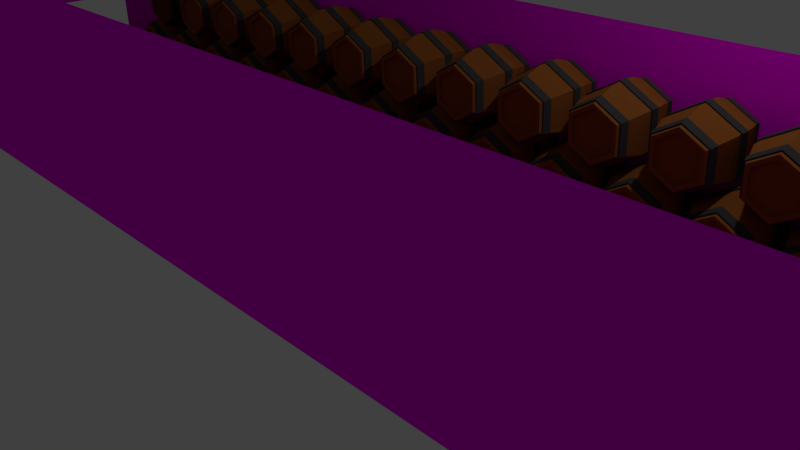 # Source: room5.blend  (saved by Blender 2.76.0; exported with 4.5.12 LTS)
import bpy
from mathutils import Matrix  # noqa: F401  (used for matrix-valued properties, if any)

bpy.ops.wm.read_factory_settings(use_empty=True)
scene = bpy.context.scene
scene.name = 'Scene'

# ---- collections
col_collection_1 = bpy.data.collections.new('Collection 1'); scene.collection.children.link(col_collection_1)

# ---- images (referenced by path relative to the original .blend; pixels are not part of the script)
import os
ASSET_DIR = os.environ.get("B2B_ASSET_DIR", "")  # directory of the original .blend (textures are referenced by path, not embedded)
HERE = os.path.dirname(os.path.abspath(__file__))  # packed textures are extracted next to this script under _unpacked/

def load_image(name, relpath, width, height, colorspace="sRGB"):
    """Load a texture the original file referenced (path relative to the .blend, or extracted next to this script)."""
    p = next((c for c in (os.path.join(HERE, relpath), os.path.join(ASSET_DIR, relpath)) if relpath and os.path.exists(c)), "")
    if p:
        img = bpy.data.images.load(p, check_existing=True)
        img.name = name
    else:  # same state as the original file: an image datablock whose file is absent (Cycles renders it pink)
        img = bpy.data.images.new(name, width, height)
        img.source = "FILE"
        img.filepath = "//" + (relpath or name)
    img.colorspace_settings.name = colorspace
    return img
img_maxresdefault_jpg = load_image('maxresdefault.jpg', 'maxresdefault.jpg', 1024, 1024, 'sRGB')
img_afa018392d51c4d58c7cb9937057105c_jpg = load_image('afa018392d51c4d58c7cb9937057105c.jpg', 'afa018392d51c4d58c7cb9937057105c.jpg', 1024, 1024, 'sRGB')

# ---- materials (node trees are filled in below, after node groups)
mat_barrel = bpy.data.materials.new('barrel')
mat_barrel.alpha_threshold = 0.0
mat_barrel.roughness = 0.5
mat_metal = bpy.data.materials.new('metal')
mat_metal.alpha_threshold = 0.0
mat_metal.roughness = 0.5
mat_material = bpy.data.materials.new('Material')
mat_material.alpha_threshold = 0.0
mat_material.roughness = 0.5
mat_material_001 = bpy.data.materials.new('Material.001')
mat_material_001.alpha_threshold = 0.0
mat_material_001.roughness = 0.5

# ---- material node trees
mat_barrel.use_nodes = True; mat_barrel.node_tree.nodes.clear()
_N = mat_barrel.node_tree.nodes; _L = mat_barrel.node_tree.links
n0 = _N.new('ShaderNodeOutputMaterial'); n0.name = 'Material Output'; n0.location = (300, 300)
n1 = _N.new('ShaderNodeBsdfDiffuse'); n1.name = 'Diffuse BSDF'; n1.location = (10, 300)
n1.inputs[0].default_value = (0.2985, 0.09706, 0.0218, 1.0)
_L.new(n1.outputs[0], n0.inputs[0])
n0.is_active_output = True
mat_metal.use_nodes = True; mat_metal.node_tree.nodes.clear()
_N = mat_metal.node_tree.nodes; _L = mat_metal.node_tree.links
n0 = _N.new('ShaderNodeOutputMaterial'); n0.name = 'Material Output'; n0.location = (300, 300)
n1 = _N.new('ShaderNodeBsdfDiffuse'); n1.name = 'Diffuse BSDF'; n1.location = (10, 300)
n1.inputs[0].default_value = (0.06015, 0.06015, 0.06015, 1.0)
_L.new(n1.outputs[0], n0.inputs[0])
n0.is_active_output = True
mat_material.use_nodes = True; mat_material.node_tree.nodes.clear()
_N = mat_material.node_tree.nodes; _L = mat_material.node_tree.links
n0 = _N.new('ShaderNodeOutputMaterial'); n0.name = 'Material Output'; n0.location = (300, 300)
n1 = _N.new('ShaderNodeBsdfDiffuse'); n1.name = 'Diffuse BSDF'; n1.location = (10, 300)
n2 = _N.new('ShaderNodeTexImage'); n2.name = 'Image Texture'; n2.location = (-180, 300)
n2.width = 140
n2.image = img_maxresdefault_jpg
_L.new(n1.outputs[0], n0.inputs[0])
_L.new(n2.outputs[0], n1.inputs[0])
n0.is_active_output = True
mat_material_001.use_nodes = True; mat_material_001.node_tree.nodes.clear()
_N = mat_material_001.node_tree.nodes; _L = mat_material_001.node_tree.links
n0 = _N.new('ShaderNodeOutputMaterial'); n0.name = 'Material Output'; n0.location = (300, 300)
n1 = _N.new('ShaderNodeBsdfDiffuse'); n1.name = 'Diffuse BSDF'; n1.location = (10, 300)
n2 = _N.new('ShaderNodeTexImage'); n2.name = 'Image Texture'; n2.location = (-180, 300)
n2.width = 140
n2.image = img_afa018392d51c4d58c7cb9937057105c_jpg
_L.new(n1.outputs[0], n0.inputs[0])
_L.new(n2.outputs[0], n1.inputs[0])
n0.is_active_output = True

# ---- world
world_world = bpy.data.worlds.new('World'); scene.world = world_world
world_world.color = (0.05088, 0.05088, 0.05088)
world_world.use_sun_shadow = False
world_world.sun_shadow_jitter_overblur = 0.0
world_world.cycles.sampling_method = 'MANUAL'
world_world.cycles.sample_map_resolution = 256

# ---- cameras
cam_camera = bpy.data.cameras.new('Camera')
cam_camera.clip_end = 100.0
cam_camera.lens = 35.0
cam_camera.sensor_width = 32.0
cam_camera.sensor_height = 18.0
cam_camera.ortho_scale = 7.314
cam_camera.dof.focus_distance = 0.0

# ---- lights
light_lamp = bpy.data.lights.new('Lamp', 'POINT')
light_lamp.transmission_factor = 0.0
light_lamp.cutoff_distance = 30.0
light_lamp.energy = 100.0
light_lamp.shadow_buffer_clip_start = 1.001
light_lamp.shadow_soft_size = 0.1
light_lamp.shadow_maximum_resolution = 0.006
light_lamp.use_absolute_resolution = True
light_lamp.cycles.use_multiple_importance_sampling = False

# ---- meshes
me_cylinder_013 = bpy.data.meshes.new('Cylinder.013')
me_cylinder_013.from_pydata([(0.0, 1.349, -2.478e-07), (5.341e-09, 0.8448, 1.135), (1.168, 0.6743, -2.478e-07), (0.7316, 0.4224, 1.135), (1.168, -0.6743, -2.478e-07), (0.7316, -0.4224, 1.135), (-1.179e-07, -1.349, -2.478e-07), (-7.14e-08, -0.8448, 1.135), (-1.168, -0.6743, -2.478e-07), (-0.7316, -0.4224, 1.135), (-1.168, 0.6743, -2.478e-07), (-0.7316, 0.4224, 1.135), (0.0, 1.349, 0.3613), (1.168, 0.6743, 0.3613), (1.168, -0.6743, 0.3613), (-1.179e-07, -1.349, 0.3613), (-1.168, -0.6743, 0.3613), (-1.168, 0.6743, 0.3613), (0.866, 0.5, 1.135), (0.0, 1.0, 1.135), (0.866, -0.5, 1.135), (-8.742e-08, -1.0, 1.135), (-0.866, -0.5, 1.135), (-0.866, 0.5, 1.135), (0.7316, 0.4224, 1.067), (5.341e-09, 0.8448, 1.067), (0.7316, -0.4224, 1.067), (-7.14e-08, -0.8448, 1.067), (-0.7316, -0.4224, 1.067), (-0.7316, 0.4224, 1.067), (0.9508, 0.5489, 1.058), (5.145e-09, 1.098, 1.058), (0.9508, -0.5489, 1.058), (-9.083e-08, -1.098, 1.058), (-0.9508, -0.5489, 1.058), (-0.9508, 0.5489, 1.058), (1.015, 0.5858, 0.8369), (7.903e-09, 1.172, 0.8369), (1.015, -0.5858, 0.8369), (-9.452e-08, -1.172, 0.8369), (-1.015, -0.5858, 0.8369), (-1.015, 0.5858, 0.8369), (1.322e-09, 1.406, 0.1221), (1.218, 0.7032, 0.1221), (1.218, -0.7032, 0.1221), (-1.216e-07, -1.406, 0.1221), (-1.218, -0.7032, 0.1221), (-1.218, 0.7032, 0.1221), (1.322e-09, 1.406, 0.0), (1.218, 0.7032, 0.0), (1.218, -0.7032, 0.0), (-1.216e-07, -1.406, 0.0), (-1.218, -0.7032, 0.0), (-1.218, 0.7032, 0.0), (-2.803e-09, 1.272, 0.1221), (1.102, 0.6362, 0.1221), (1.102, -0.6362, 0.1221), (-1.14e-07, -1.272, 0.1221), (-1.102, -0.6362, 0.1221), (-1.102, 0.6362, 0.1221), (0.8775, 0.5066, 1.058), (-2.077e-09, 1.013, 1.058), (0.8775, -0.5066, 1.058), (-9.066e-08, -1.013, 1.058), (-0.8775, -0.5066, 1.058), (-0.8775, 0.5066, 1.058), (0.9507, 0.5489, 0.8369), (1.927e-09, 1.098, 0.8369), (0.9507, -0.5489, 0.8369), (-9.404e-08, -1.098, 0.8369), (-0.9507, -0.5489, 0.8369), (-0.9507, 0.5489, 0.8369)], [], [(12, 19, 18, 13), (13, 18, 20, 14), (14, 20, 21, 15), (15, 21, 22, 16), (1, 11, 29, 25), (16, 22, 23, 17), (17, 23, 19, 12), (10, 17, 12, 0), (8, 16, 17, 10), (6, 15, 16, 8), (4, 14, 15, 6), (2, 13, 14, 4), (0, 12, 13, 2), (1, 3, 18, 19), (3, 5, 20, 18), (5, 7, 21, 20), (7, 9, 22, 21), (9, 11, 23, 22), (11, 1, 19, 23), (24, 25, 29, 28, 27, 26), (9, 7, 27, 28), (5, 3, 24, 26), (11, 9, 28, 29), (7, 5, 26, 27), (3, 1, 25, 24), (32, 33, 39, 38), (31, 30, 36, 37), (35, 31, 37, 41), (33, 34, 40, 39), (30, 32, 38, 36), (34, 35, 41, 40), (47, 46, 52, 53), (45, 44, 50, 51), (43, 42, 48, 49), (42, 47, 53, 48), (46, 45, 51, 52), (44, 43, 49, 50), (46, 47, 59, 58), (44, 45, 57, 56), (42, 43, 55, 54), (47, 42, 54, 59), (45, 46, 58, 57), (43, 44, 56, 55), (33, 32, 62, 63), (30, 31, 61, 60), (31, 35, 65, 61), (34, 33, 63, 64), (32, 30, 60, 62), (35, 34, 64, 65), (41, 37, 67, 71), (39, 40, 70, 69), (36, 38, 68, 66), (40, 41, 71, 70), (38, 39, 69, 68), (37, 36, 66, 67)])
me_cylinder_013.polygons.foreach_set('material_index', [0, 0, 0, 0, 0, 0, 0, 0, 0, 0, 0, 0, 0, 0, 0, 0, 0, 0, 0, 0, 0, 0, 0, 0, 0, 1, 1, 1, 1, 1, 1, 1, 1, 1, 1, 1, 1, 1, 1, 1, 1, 1, 1, 1, 1, 1, 1, 1, 1, 1, 1, 1, 1, 1, 1])
me_cylinder_013.materials.append(mat_barrel)
me_cylinder_013.materials.append(mat_metal)
me_cylinder_013.use_remesh_preserve_volume = False
me_cylinder_013.use_remesh_preserve_attributes = False
me_cylinder_013.use_mirror_vertex_groups = False
me_cylinder_013.update()
me_cube_001 = bpy.data.meshes.new('Cube.001')
me_cube_001.from_pydata([(-1.0, -1.0, -1.0), (-1.0, -1.0, 1.0), (-1.0, 1.0, -1.0), (-1.0, 1.0, 1.0), (1.0, -1.0, -1.0), (1.0, -1.0, 1.0), (1.0, 1.0, -1.0), (1.0, 1.0, 1.0), (-1.0, 0.5076, 1.0), (-1.0, 0.5076, -1.0), (1.0, 0.5076, 1.0), (1.0, 0.5076, -1.0), (-1.0, -0.4993, -1.0), (1.0, -0.4993, 1.0), (-1.0, -0.4993, 1.0), (1.0, -0.4993, -1.0), (-1.0, -1.0, 0.3443), (-1.0, 1.0, 0.3443), (1.0, 1.0, 0.3443), (1.0, -1.0, 0.3443), (1.0, 0.5076, 0.3443), (-1.0, 0.5076, 0.3443), (-1.0, -0.4993, 0.3443), (1.0, -0.4993, 0.3443)], [], [(21, 9, 2, 17), (17, 2, 6, 18), (23, 15, 4, 19), (19, 4, 0, 16), (9, 11, 6, 2), (12, 15, 11, 9), (18, 6, 11, 20), (16, 0, 12, 22), (0, 4, 15, 12), (10, 20, 23, 13), (1, 16, 22, 14), (14, 22, 21, 8), (7, 18, 20, 10), (5, 19, 16, 1), (13, 23, 19, 5), (3, 17, 18, 7), (8, 21, 17, 3)])
me_cube_001.polygons.foreach_set('material_index', [1, 1, 1, 1, 0, 0, 1, 1, 0, 1, 1, 1, 1, 1, 1, 1, 1])
_uv = me_cube_001.uv_layers.new(name='UVMap')
_uv.uv.foreach_set('vector', [0.3683, 0.3289, 0.366, 0.01729, 0.4801, 0.01644, 0.4824, 0.3281, 0.9441, 0.2536, 0.9441, 0.6589, 0.3411, 0.6589, 0.3411, 0.2536, 0.6246, 0.6647, 0.6267, 1.001, 0.5015, 1.002, 0.4995, 0.6654, 0.119, 0.7043, 0.119, 0.3422, 0.6578, 0.3422, 0.6578, 0.7043, -2.344, 1.944, 3.344, 1.944, 3.344, 3.344, -2.344, 3.344, -2.344, -0.9201, 3.344, -0.9201, 3.344, 1.944, -2.344, 1.944, 0.9995, 0.6624, 1.002, 0.9985, 0.8784, 0.9992, 0.8764, 0.6632, 0.01877, 0.3315, 0.01644, 0.0199, 0.1325, 0.01903, 0.1348, 0.3307, -2.344, -2.344, 3.344, -2.344, 3.344, -0.9201, -2.344, -0.9201, 0.8754, 0.4992, 0.8764, 0.6632, 0.6246, 0.6647, 0.6237, 0.5008, 0.0199, 0.4836, 0.01877, 0.3315, 0.1348, 0.3307, 0.136, 0.4827, 0.136, 0.4827, 0.1348, 0.3307, 0.3683, 0.3289, 0.3694, 0.481, 0.9985, 0.4985, 0.9995, 0.6624, 0.8764, 0.6632, 0.8754, 0.4992, 0.119, 0.881, 0.119, 0.7043, 0.6578, 0.7043, 0.6578, 0.881, 0.6237, 0.5008, 0.6246, 0.6647, 0.4995, 0.6654, 0.4985, 0.5015, 0.9441, 0.05595, 0.9441, 0.2536, 0.3411, 0.2536, 0.3411, 0.05595, 0.3694, 0.481, 0.3683, 0.3289, 0.4824, 0.3281, 0.4836, 0.4801])
me_cube_001.materials.append(mat_material)
me_cube_001.materials.append(mat_material_001)
me_cube_001.use_remesh_preserve_volume = False
me_cube_001.use_remesh_preserve_attributes = False
me_cube_001.use_mirror_vertex_groups = False
me_cube_001.update()

# ---- objects
ob_cylinder_090 = bpy.data.objects.new('Cylinder.090', me_cylinder_013)
ob_cylinder_089 = bpy.data.objects.new('Cylinder.089', me_cylinder_013)
ob_cylinder_088 = bpy.data.objects.new('Cylinder.088', me_cylinder_013)
ob_cylinder_087 = bpy.data.objects.new('Cylinder.087', me_cylinder_013)
ob_cylinder_086 = bpy.data.objects.new('Cylinder.086', me_cylinder_013)
ob_cylinder_085 = bpy.data.objects.new('Cylinder.085', me_cylinder_013)
ob_cylinder_084 = bpy.data.objects.new('Cylinder.084', me_cylinder_013)
ob_cylinder_083 = bpy.data.objects.new('Cylinder.083', me_cylinder_013)
ob_cylinder_082 = bpy.data.objects.new('Cylinder.082', me_cylinder_013)
ob_cylinder_081 = bpy.data.objects.new('Cylinder.081', me_cylinder_013)
ob_cylinder_080 = bpy.data.objects.new('Cylinder.080', me_cylinder_013)
ob_cylinder_079 = bpy.data.objects.new('Cylinder.079', me_cylinder_013)
ob_cylinder_078 = bpy.data.objects.new('Cylinder.078', me_cylinder_013)
ob_cylinder_077 = bpy.data.objects.new('Cylinder.077', me_cylinder_013)
ob_cylinder_076 = bpy.data.objects.new('Cylinder.076', me_cylinder_013)
ob_cylinder_075 = bpy.data.objects.new('Cylinder.075', me_cylinder_013)
ob_cylinder_074 = bpy.data.objects.new('Cylinder.074', me_cylinder_013)
ob_cylinder_073 = bpy.data.objects.new('Cylinder.073', me_cylinder_013)
ob_cylinder_072 = bpy.data.objects.new('Cylinder.072', me_cylinder_013)
ob_cylinder_071 = bpy.data.objects.new('Cylinder.071', me_cylinder_013)
ob_cylinder_070 = bpy.data.objects.new('Cylinder.070', me_cylinder_013)
ob_cylinder_069 = bpy.data.objects.new('Cylinder.069', me_cylinder_013)
ob_cylinder_068 = bpy.data.objects.new('Cylinder.068', me_cylinder_013)
ob_cylinder_067 = bpy.data.objects.new('Cylinder.067', me_cylinder_013)
ob_cylinder_066 = bpy.data.objects.new('Cylinder.066', me_cylinder_013)
ob_cylinder_065 = bpy.data.objects.new('Cylinder.065', me_cylinder_013)
ob_cylinder_064 = bpy.data.objects.new('Cylinder.064', me_cylinder_013)
ob_cylinder_063 = bpy.data.objects.new('Cylinder.063', me_cylinder_013)
ob_cylinder_062 = bpy.data.objects.new('Cylinder.062', me_cylinder_013)
ob_cylinder_061 = bpy.data.objects.new('Cylinder.061', me_cylinder_013)
ob_cylinder_060 = bpy.data.objects.new('Cylinder.060', me_cylinder_013)
ob_cylinder_059 = bpy.data.objects.new('Cylinder.059', me_cylinder_013)
ob_cylinder_058 = bpy.data.objects.new('Cylinder.058', me_cylinder_013)
ob_cylinder_057 = bpy.data.objects.new('Cylinder.057', me_cylinder_013)
ob_cylinder_056 = bpy.data.objects.new('Cylinder.056', me_cylinder_013)
ob_cylinder_055 = bpy.data.objects.new('Cylinder.055', me_cylinder_013)
ob_cylinder_054 = bpy.data.objects.new('Cylinder.054', me_cylinder_013)
ob_cylinder_053 = bpy.data.objects.new('Cylinder.053', me_cylinder_013)
ob_cylinder_052 = bpy.data.objects.new('Cylinder.052', me_cylinder_013)
ob_cylinder_051 = bpy.data.objects.new('Cylinder.051', me_cylinder_013)
ob_cylinder_050 = bpy.data.objects.new('Cylinder.050', me_cylinder_013)
ob_cylinder_049 = bpy.data.objects.new('Cylinder.049', me_cylinder_013)
ob_cylinder_048 = bpy.data.objects.new('Cylinder.048', me_cylinder_013)
ob_cylinder_047 = bpy.data.objects.new('Cylinder.047', me_cylinder_013)
ob_cylinder_046 = bpy.data.objects.new('Cylinder.046', me_cylinder_013)
ob_cylinder_045 = bpy.data.objects.new('Cylinder.045', me_cylinder_013)
ob_cylinder_044 = bpy.data.objects.new('Cylinder.044', me_cylinder_013)
ob_cylinder_043 = bpy.data.objects.new('Cylinder.043', me_cylinder_013)
ob_cylinder_042 = bpy.data.objects.new('Cylinder.042', me_cylinder_013)
ob_cylinder_041 = bpy.data.objects.new('Cylinder.041', me_cylinder_013)
ob_cylinder_040 = bpy.data.objects.new('Cylinder.040', me_cylinder_013)
ob_cylinder_039 = bpy.data.objects.new('Cylinder.039', me_cylinder_013)
ob_cylinder_038 = bpy.data.objects.new('Cylinder.038', me_cylinder_013)
ob_cylinder_037 = bpy.data.objects.new('Cylinder.037', me_cylinder_013)
ob_cylinder_036 = bpy.data.objects.new('Cylinder.036', me_cylinder_013)
ob_cylinder_035 = bpy.data.objects.new('Cylinder.035', me_cylinder_013)
ob_cylinder_034 = bpy.data.objects.new('Cylinder.034', me_cylinder_013)
ob_cylinder_033 = bpy.data.objects.new('Cylinder.033', me_cylinder_013)
ob_cylinder_032 = bpy.data.objects.new('Cylinder.032', me_cylinder_013)
ob_cylinder_031 = bpy.data.objects.new('Cylinder.031', me_cylinder_013)
ob_cylinder_030 = bpy.data.objects.new('Cylinder.030', me_cylinder_013)
ob_cylinder_029 = bpy.data.objects.new('Cylinder.029', me_cylinder_013)
ob_cylinder_028 = bpy.data.objects.new('Cylinder.028', me_cylinder_013)
ob_cylinder_027 = bpy.data.objects.new('Cylinder.027', me_cylinder_013)
ob_cylinder_026 = bpy.data.objects.new('Cylinder.026', me_cylinder_013)
ob_cylinder_025 = bpy.data.objects.new('Cylinder.025', me_cylinder_013)
ob_cylinder_024 = bpy.data.objects.new('Cylinder.024', me_cylinder_013)
ob_cylinder_023 = bpy.data.objects.new('Cylinder.023', me_cylinder_013)
ob_cylinder_022 = bpy.data.objects.new('Cylinder.022', me_cylinder_013)
ob_cylinder_021 = bpy.data.objects.new('Cylinder.021', me_cylinder_013)
ob_cylinder_020 = bpy.data.objects.new('Cylinder.020', me_cylinder_013)
ob_cylinder_019 = bpy.data.objects.new('Cylinder.019', me_cylinder_013)
ob_cylinder_018 = bpy.data.objects.new('Cylinder.018', me_cylinder_013)
ob_cylinder_017 = bpy.data.objects.new('Cylinder.017', me_cylinder_013)
ob_cylinder_016 = bpy.data.objects.new('Cylinder.016', me_cylinder_013)
ob_cylinder_015 = bpy.data.objects.new('Cylinder.015', me_cylinder_013)
ob_cylinder_014 = bpy.data.objects.new('Cylinder.014', me_cylinder_013)
ob_cylinder_013 = bpy.data.objects.new('Cylinder.013', me_cylinder_013)
ob_cylinder_012 = bpy.data.objects.new('Cylinder.012', me_cylinder_013)
ob_cylinder_011 = bpy.data.objects.new('Cylinder.011', me_cylinder_013)
ob_cylinder_010 = bpy.data.objects.new('Cylinder.010', me_cylinder_013)
ob_cylinder_009 = bpy.data.objects.new('Cylinder.009', me_cylinder_013)
ob_cylinder_008 = bpy.data.objects.new('Cylinder.008', me_cylinder_013)
ob_cylinder_007 = bpy.data.objects.new('Cylinder.007', me_cylinder_013)
ob_cylinder_006 = bpy.data.objects.new('Cylinder.006', me_cylinder_013)
ob_cylinder_005 = bpy.data.objects.new('Cylinder.005', me_cylinder_013)
ob_cylinder_004 = bpy.data.objects.new('Cylinder.004', me_cylinder_013)
ob_cylinder_003 = bpy.data.objects.new('Cylinder.003', me_cylinder_013)
ob_cylinder_001 = bpy.data.objects.new('Cylinder.001', me_cylinder_013)
ob_cylinder_000 = bpy.data.objects.new('Cylinder.000', me_cylinder_013)
ob_cube = bpy.data.objects.new('Cube', me_cube_001)
ob_lamp = bpy.data.objects.new('Lamp', light_lamp)
ob_camera = bpy.data.objects.new('Camera', cam_camera)
ob_cylinder_002 = bpy.data.objects.new('Cylinder.002', me_cylinder_013)

# ---- transforms, parenting, visibility, modifiers, constraints
ob_cylinder_090.location = (7.521, -1.411, 0.4223)
ob_cylinder_090.rotation_euler = (-1.597, 1.571, 0.0)
ob_cylinder_090.scale = (0.3472, 0.3472, 0.4594)
ob_cylinder_090.lineart.crease_threshold = 0.0
_m = ob_cylinder_090.modifiers.new('Mirror', 'MIRROR')
_m.use_axis = (False, False, True)
ob_cylinder_089.location = (6.521, -1.411, 0.4223)
ob_cylinder_089.rotation_euler = (-1.597, 1.571, 0.0)
ob_cylinder_089.scale = (0.3472, 0.3472, 0.4594)
ob_cylinder_089.lineart.crease_threshold = 0.0
_m = ob_cylinder_089.modifiers.new('Mirror', 'MIRROR')
_m.use_axis = (False, False, True)
ob_cylinder_088.location = (5.521, -1.411, 0.4223)
ob_cylinder_088.rotation_euler = (-1.597, 1.571, 0.0)
ob_cylinder_088.scale = (0.3472, 0.3472, 0.4594)
ob_cylinder_088.lineart.crease_threshold = 0.0
_m = ob_cylinder_088.modifiers.new('Mirror', 'MIRROR')
_m.use_axis = (False, False, True)
ob_cylinder_087.location = (4.521, -1.411, 0.4223)
ob_cylinder_087.rotation_euler = (-1.597, 1.571, 0.0)
ob_cylinder_087.scale = (0.3472, 0.3472, 0.4594)
ob_cylinder_087.lineart.crease_threshold = 0.0
_m = ob_cylinder_087.modifiers.new('Mirror', 'MIRROR')
_m.use_axis = (False, False, True)
ob_cylinder_086.location = (2.521, -1.411, 0.4223)
ob_cylinder_086.rotation_euler = (-1.597, 1.571, 0.0)
ob_cylinder_086.scale = (0.3472, 0.3472, 0.4594)
ob_cylinder_086.lineart.crease_threshold = 0.0
_m = ob_cylinder_086.modifiers.new('Mirror', 'MIRROR')
_m.use_axis = (False, False, True)
ob_cylinder_085.location = (3.521, -1.411, 0.4223)
ob_cylinder_085.rotation_euler = (-1.597, 1.571, 0.0)
ob_cylinder_085.scale = (0.3472, 0.3472, 0.4594)
ob_cylinder_085.lineart.crease_threshold = 0.0
_m = ob_cylinder_085.modifiers.new('Mirror', 'MIRROR')
_m.use_axis = (False, False, True)
ob_cylinder_084.location = (1.521, -1.411, 0.4223)
ob_cylinder_084.rotation_euler = (-1.597, 1.571, 0.0)
ob_cylinder_084.scale = (0.3472, 0.3472, 0.4594)
ob_cylinder_084.lineart.crease_threshold = 0.0
_m = ob_cylinder_084.modifiers.new('Mirror', 'MIRROR')
_m.use_axis = (False, False, True)
ob_cylinder_083.location = (0.521, -1.411, 0.4223)
ob_cylinder_083.rotation_euler = (-1.597, 1.571, 0.0)
ob_cylinder_083.scale = (0.3472, 0.3472, 0.4594)
ob_cylinder_083.lineart.crease_threshold = 0.0
_m = ob_cylinder_083.modifiers.new('Mirror', 'MIRROR')
_m.use_axis = (False, False, True)
ob_cylinder_082.location = (-0.479, -1.411, 0.4223)
ob_cylinder_082.rotation_euler = (-1.597, 1.571, 0.0)
ob_cylinder_082.scale = (0.3472, 0.3472, 0.4594)
ob_cylinder_082.lineart.crease_threshold = 0.0
_m = ob_cylinder_082.modifiers.new('Mirror', 'MIRROR')
_m.use_axis = (False, False, True)
ob_cylinder_081.location = (-1.479, -1.411, 0.4223)
ob_cylinder_081.rotation_euler = (-1.597, 1.571, 0.0)
ob_cylinder_081.scale = (0.3472, 0.3472, 0.4594)
ob_cylinder_081.lineart.crease_threshold = 0.0
_m = ob_cylinder_081.modifiers.new('Mirror', 'MIRROR')
_m.use_axis = (False, False, True)
ob_cylinder_080.location = (-2.479, -1.411, 0.4223)
ob_cylinder_080.rotation_euler = (-1.597, 1.571, 0.0)
ob_cylinder_080.scale = (0.3472, 0.3472, 0.4594)
ob_cylinder_080.lineart.crease_threshold = 0.0
_m = ob_cylinder_080.modifiers.new('Mirror', 'MIRROR')
_m.use_axis = (False, False, True)
ob_cylinder_079.location = (-3.479, -1.411, 0.4223)
ob_cylinder_079.rotation_euler = (-1.597, 1.571, 0.0)
ob_cylinder_079.scale = (0.3472, 0.3472, 0.4594)
ob_cylinder_079.lineart.crease_threshold = 0.0
_m = ob_cylinder_079.modifiers.new('Mirror', 'MIRROR')
_m.use_axis = (False, False, True)
ob_cylinder_078.location = (-4.479, -1.411, 0.4223)
ob_cylinder_078.rotation_euler = (-1.597, 1.571, 0.0)
ob_cylinder_078.scale = (0.3472, 0.3472, 0.4594)
ob_cylinder_078.lineart.crease_threshold = 0.0
_m = ob_cylinder_078.modifiers.new('Mirror', 'MIRROR')
_m.use_axis = (False, False, True)
ob_cylinder_077.location = (-5.479, -1.411, 0.4223)
ob_cylinder_077.rotation_euler = (-1.597, 1.571, 0.0)
ob_cylinder_077.scale = (0.3472, 0.3472, 0.4594)
ob_cylinder_077.lineart.crease_threshold = 0.0
_m = ob_cylinder_077.modifiers.new('Mirror', 'MIRROR')
_m.use_axis = (False, False, True)
ob_cylinder_076.location = (-6.479, -1.411, 0.4223)
ob_cylinder_076.rotation_euler = (-1.597, 1.571, 0.0)
ob_cylinder_076.scale = (0.3472, 0.3472, 0.4594)
ob_cylinder_076.lineart.crease_threshold = 0.0
_m = ob_cylinder_076.modifiers.new('Mirror', 'MIRROR')
_m.use_axis = (False, False, True)
ob_cylinder_075.location = (-7.479, -1.411, 0.4223)
ob_cylinder_075.rotation_euler = (-1.597, 1.571, 0.0)
ob_cylinder_075.scale = (0.3472, 0.3472, 0.4594)
ob_cylinder_075.lineart.crease_threshold = 0.0
_m = ob_cylinder_075.modifiers.new('Mirror', 'MIRROR')
_m.use_axis = (False, False, True)
ob_cylinder_074.location = (-6.977, -1.437, 1.209)
ob_cylinder_074.rotation_euler = (-1.597, 3.122, -0.0)
ob_cylinder_074.scale = (0.3472, 0.3472, 0.4594)
ob_cylinder_074.lineart.crease_threshold = 0.0
_m = ob_cylinder_074.modifiers.new('Mirror', 'MIRROR')
_m.use_axis = (False, False, True)
ob_cylinder_073.location = (-5.977, -1.437, 1.209)
ob_cylinder_073.rotation_euler = (-1.597, 3.122, -0.0)
ob_cylinder_073.scale = (0.3472, 0.3472, 0.4594)
ob_cylinder_073.lineart.crease_threshold = 0.0
_m = ob_cylinder_073.modifiers.new('Mirror', 'MIRROR')
_m.use_axis = (False, False, True)
ob_cylinder_072.location = (-4.977, -1.437, 1.209)
ob_cylinder_072.rotation_euler = (-1.597, 3.122, -0.0)
ob_cylinder_072.scale = (0.3472, 0.3472, 0.4594)
ob_cylinder_072.lineart.crease_threshold = 0.0
_m = ob_cylinder_072.modifiers.new('Mirror', 'MIRROR')
_m.use_axis = (False, False, True)
ob_cylinder_071.location = (-3.977, -1.437, 1.209)
ob_cylinder_071.rotation_euler = (-1.597, 3.122, -0.0)
ob_cylinder_071.scale = (0.3472, 0.3472, 0.4594)
ob_cylinder_071.lineart.crease_threshold = 0.0
_m = ob_cylinder_071.modifiers.new('Mirror', 'MIRROR')
_m.use_axis = (False, False, True)
ob_cylinder_070.location = (-2.977, -1.437, 1.209)
ob_cylinder_070.rotation_euler = (-1.597, 3.122, -0.0)
ob_cylinder_070.scale = (0.3472, 0.3472, 0.4594)
ob_cylinder_070.lineart.crease_threshold = 0.0
_m = ob_cylinder_070.modifiers.new('Mirror', 'MIRROR')
_m.use_axis = (False, False, True)
ob_cylinder_069.location = (-1.977, -1.437, 1.209)
ob_cylinder_069.rotation_euler = (-1.597, 3.122, -0.0)
ob_cylinder_069.scale = (0.3472, 0.3472, 0.4594)
ob_cylinder_069.lineart.crease_threshold = 0.0
_m = ob_cylinder_069.modifiers.new('Mirror', 'MIRROR')
_m.use_axis = (False, False, True)
ob_cylinder_068.location = (-0.9771, -1.437, 1.209)
ob_cylinder_068.rotation_euler = (-1.597, 3.122, -0.0)
ob_cylinder_068.scale = (0.3472, 0.3472, 0.4594)
ob_cylinder_068.lineart.crease_threshold = 0.0
_m = ob_cylinder_068.modifiers.new('Mirror', 'MIRROR')
_m.use_axis = (False, False, True)
ob_cylinder_067.location = (0.0229, -1.437, 1.209)
ob_cylinder_067.rotation_euler = (-1.597, 3.122, -0.0)
ob_cylinder_067.scale = (0.3472, 0.3472, 0.4594)
ob_cylinder_067.lineart.crease_threshold = 0.0
_m = ob_cylinder_067.modifiers.new('Mirror', 'MIRROR')
_m.use_axis = (False, False, True)
ob_cylinder_066.location = (1.023, -1.437, 1.209)
ob_cylinder_066.rotation_euler = (-1.597, 3.122, -0.0)
ob_cylinder_066.scale = (0.3472, 0.3472, 0.4594)
ob_cylinder_066.lineart.crease_threshold = 0.0
_m = ob_cylinder_066.modifiers.new('Mirror', 'MIRROR')
_m.use_axis = (False, False, True)
ob_cylinder_065.location = (2.023, -1.437, 1.209)
ob_cylinder_065.rotation_euler = (-1.597, 3.122, -0.0)
ob_cylinder_065.scale = (0.3472, 0.3472, 0.4594)
ob_cylinder_065.lineart.crease_threshold = 0.0
_m = ob_cylinder_065.modifiers.new('Mirror', 'MIRROR')
_m.use_axis = (False, False, True)
ob_cylinder_064.location = (3.023, -1.437, 1.209)
ob_cylinder_064.rotation_euler = (-1.597, 3.122, -0.0)
ob_cylinder_064.scale = (0.3472, 0.3472, 0.4594)
ob_cylinder_064.lineart.crease_threshold = 0.0
_m = ob_cylinder_064.modifiers.new('Mirror', 'MIRROR')
_m.use_axis = (False, False, True)
ob_cylinder_063.location = (4.023, -1.437, 1.209)
ob_cylinder_063.rotation_euler = (-1.597, 3.122, -0.0)
ob_cylinder_063.scale = (0.3472, 0.3472, 0.4594)
ob_cylinder_063.lineart.crease_threshold = 0.0
_m = ob_cylinder_063.modifiers.new('Mirror', 'MIRROR')
_m.use_axis = (False, False, True)
ob_cylinder_062.location = (5.023, -1.437, 1.209)
ob_cylinder_062.rotation_euler = (-1.597, 3.122, -0.0)
ob_cylinder_062.scale = (0.3472, 0.3472, 0.4594)
ob_cylinder_062.lineart.crease_threshold = 0.0
_m = ob_cylinder_062.modifiers.new('Mirror', 'MIRROR')
_m.use_axis = (False, False, True)
ob_cylinder_061.location = (6.023, -1.437, 1.209)
ob_cylinder_061.rotation_euler = (-1.597, 3.122, -0.0)
ob_cylinder_061.scale = (0.3472, 0.3472, 0.4594)
ob_cylinder_061.lineart.crease_threshold = 0.0
_m = ob_cylinder_061.modifiers.new('Mirror', 'MIRROR')
_m.use_axis = (False, False, True)
ob_cylinder_060.location = (7.023, -1.437, 1.209)
ob_cylinder_060.rotation_euler = (-1.597, 3.122, -0.0)
ob_cylinder_060.scale = (0.3472, 0.3472, 0.4594)
ob_cylinder_060.lineart.crease_threshold = 0.0
_m = ob_cylinder_060.modifiers.new('Mirror', 'MIRROR')
_m.use_axis = (False, False, True)
ob_cylinder_059.location = (6.528, -1.437, 1.996)
ob_cylinder_059.rotation_euler = (-1.597, 3.122, -0.0)
ob_cylinder_059.scale = (0.3472, 0.3472, 0.4594)
ob_cylinder_059.lineart.crease_threshold = 0.0
_m = ob_cylinder_059.modifiers.new('Mirror', 'MIRROR')
_m.use_axis = (False, False, True)
ob_cylinder_058.location = (5.528, -1.437, 1.996)
ob_cylinder_058.rotation_euler = (-1.597, 3.122, -0.0)
ob_cylinder_058.scale = (0.3472, 0.3472, 0.4594)
ob_cylinder_058.lineart.crease_threshold = 0.0
_m = ob_cylinder_058.modifiers.new('Mirror', 'MIRROR')
_m.use_axis = (False, False, True)
ob_cylinder_057.location = (4.528, -1.437, 1.996)
ob_cylinder_057.rotation_euler = (-1.597, 3.122, -0.0)
ob_cylinder_057.scale = (0.3472, 0.3472, 0.4594)
ob_cylinder_057.lineart.crease_threshold = 0.0
_m = ob_cylinder_057.modifiers.new('Mirror', 'MIRROR')
_m.use_axis = (False, False, True)
ob_cylinder_056.location = (3.528, -1.437, 1.996)
ob_cylinder_056.rotation_euler = (-1.597, 3.122, -0.0)
ob_cylinder_056.scale = (0.3472, 0.3472, 0.4594)
ob_cylinder_056.lineart.crease_threshold = 0.0
_m = ob_cylinder_056.modifiers.new('Mirror', 'MIRROR')
_m.use_axis = (False, False, True)
ob_cylinder_055.location = (2.528, -1.437, 1.996)
ob_cylinder_055.rotation_euler = (-1.597, 3.122, -0.0)
ob_cylinder_055.scale = (0.3472, 0.3472, 0.4594)
ob_cylinder_055.lineart.crease_threshold = 0.0
_m = ob_cylinder_055.modifiers.new('Mirror', 'MIRROR')
_m.use_axis = (False, False, True)
ob_cylinder_054.location = (1.528, -1.437, 1.996)
ob_cylinder_054.rotation_euler = (-1.597, 3.122, -0.0)
ob_cylinder_054.scale = (0.3472, 0.3472, 0.4594)
ob_cylinder_054.lineart.crease_threshold = 0.0
_m = ob_cylinder_054.modifiers.new('Mirror', 'MIRROR')
_m.use_axis = (False, False, True)
ob_cylinder_053.location = (0.5284, -1.437, 1.996)
ob_cylinder_053.rotation_euler = (-1.597, 3.122, -0.0)
ob_cylinder_053.scale = (0.3472, 0.3472, 0.4594)
ob_cylinder_053.lineart.crease_threshold = 0.0
_m = ob_cylinder_053.modifiers.new('Mirror', 'MIRROR')
_m.use_axis = (False, False, True)
ob_cylinder_052.location = (-0.4716, -1.437, 1.996)
ob_cylinder_052.rotation_euler = (-1.597, 3.122, -0.0)
ob_cylinder_052.scale = (0.3472, 0.3472, 0.4594)
ob_cylinder_052.lineart.crease_threshold = 0.0
_m = ob_cylinder_052.modifiers.new('Mirror', 'MIRROR')
_m.use_axis = (False, False, True)
ob_cylinder_051.location = (-1.472, -1.437, 1.996)
ob_cylinder_051.rotation_euler = (-1.597, 3.122, -0.0)
ob_cylinder_051.scale = (0.3472, 0.3472, 0.4594)
ob_cylinder_051.lineart.crease_threshold = 0.0
_m = ob_cylinder_051.modifiers.new('Mirror', 'MIRROR')
_m.use_axis = (False, False, True)
ob_cylinder_050.location = (-2.472, -1.437, 1.996)
ob_cylinder_050.rotation_euler = (-1.597, 3.122, -0.0)
ob_cylinder_050.scale = (0.3472, 0.3472, 0.4594)
ob_cylinder_050.lineart.crease_threshold = 0.0
_m = ob_cylinder_050.modifiers.new('Mirror', 'MIRROR')
_m.use_axis = (False, False, True)
ob_cylinder_049.location = (-3.472, -1.437, 1.996)
ob_cylinder_049.rotation_euler = (-1.597, 3.122, -0.0)
ob_cylinder_049.scale = (0.3472, 0.3472, 0.4594)
ob_cylinder_049.lineart.crease_threshold = 0.0
_m = ob_cylinder_049.modifiers.new('Mirror', 'MIRROR')
_m.use_axis = (False, False, True)
ob_cylinder_048.location = (-4.472, -1.437, 1.996)
ob_cylinder_048.rotation_euler = (-1.597, 3.122, -0.0)
ob_cylinder_048.scale = (0.3472, 0.3472, 0.4594)
ob_cylinder_048.lineart.crease_threshold = 0.0
_m = ob_cylinder_048.modifiers.new('Mirror', 'MIRROR')
_m.use_axis = (False, False, True)
ob_cylinder_047.location = (-5.472, -1.437, 1.996)
ob_cylinder_047.rotation_euler = (-1.597, 3.122, -0.0)
ob_cylinder_047.scale = (0.3472, 0.3472, 0.4594)
ob_cylinder_047.lineart.crease_threshold = 0.0
_m = ob_cylinder_047.modifiers.new('Mirror', 'MIRROR')
_m.use_axis = (False, False, True)
ob_cylinder_046.location = (-6.472, -1.437, 1.996)
ob_cylinder_046.rotation_euler = (-1.597, 3.122, -0.0)
ob_cylinder_046.scale = (0.3472, 0.3472, 0.4594)
ob_cylinder_046.lineart.crease_threshold = 0.0
_m = ob_cylinder_046.modifiers.new('Mirror', 'MIRROR')
_m.use_axis = (False, False, True)
ob_cylinder_045.location = (-6.494, 1.439, 2.065)
ob_cylinder_045.rotation_euler = (-1.597, 3.122, -0.0)
ob_cylinder_045.scale = (0.3472, 0.3472, 0.4594)
ob_cylinder_045.lineart.crease_threshold = 0.0
_m = ob_cylinder_045.modifiers.new('Mirror', 'MIRROR')
_m.use_axis = (False, False, True)
ob_cylinder_044.location = (-6.494, 1.439, 2.065)
ob_cylinder_044.rotation_euler = (-1.597, 3.122, -0.0)
ob_cylinder_044.scale = (0.3472, 0.3472, 0.4594)
ob_cylinder_044.lineart.crease_threshold = 0.0
_m = ob_cylinder_044.modifiers.new('Mirror', 'MIRROR')
_m.use_axis = (False, False, True)
ob_cylinder_043.location = (-5.494, 1.439, 2.065)
ob_cylinder_043.rotation_euler = (-1.597, 3.122, -0.0)
ob_cylinder_043.scale = (0.3472, 0.3472, 0.4594)
ob_cylinder_043.lineart.crease_threshold = 0.0
_m = ob_cylinder_043.modifiers.new('Mirror', 'MIRROR')
_m.use_axis = (False, False, True)
ob_cylinder_042.location = (-4.494, 1.439, 2.065)
ob_cylinder_042.rotation_euler = (-1.597, 3.122, -0.0)
ob_cylinder_042.scale = (0.3472, 0.3472, 0.4594)
ob_cylinder_042.lineart.crease_threshold = 0.0
_m = ob_cylinder_042.modifiers.new('Mirror', 'MIRROR')
_m.use_axis = (False, False, True)
ob_cylinder_041.location = (-3.494, 1.439, 2.065)
ob_cylinder_041.rotation_euler = (-1.597, 3.122, -0.0)
ob_cylinder_041.scale = (0.3472, 0.3472, 0.4594)
ob_cylinder_041.lineart.crease_threshold = 0.0
_m = ob_cylinder_041.modifiers.new('Mirror', 'MIRROR')
_m.use_axis = (False, False, True)
ob_cylinder_040.location = (-2.494, 1.439, 2.065)
ob_cylinder_040.rotation_euler = (-1.597, 3.122, -0.0)
ob_cylinder_040.scale = (0.3472, 0.3472, 0.4594)
ob_cylinder_040.lineart.crease_threshold = 0.0
_m = ob_cylinder_040.modifiers.new('Mirror', 'MIRROR')
_m.use_axis = (False, False, True)
ob_cylinder_039.location = (-1.494, 1.439, 2.065)
ob_cylinder_039.rotation_euler = (-1.597, 3.122, -0.0)
ob_cylinder_039.scale = (0.3472, 0.3472, 0.4594)
ob_cylinder_039.lineart.crease_threshold = 0.0
_m = ob_cylinder_039.modifiers.new('Mirror', 'MIRROR')
_m.use_axis = (False, False, True)
ob_cylinder_038.location = (-0.4937, 1.439, 2.065)
ob_cylinder_038.rotation_euler = (-1.597, 3.122, -0.0)
ob_cylinder_038.scale = (0.3472, 0.3472, 0.4594)
ob_cylinder_038.lineart.crease_threshold = 0.0
_m = ob_cylinder_038.modifiers.new('Mirror', 'MIRROR')
_m.use_axis = (False, False, True)
ob_cylinder_037.location = (0.5063, 1.439, 2.065)
ob_cylinder_037.rotation_euler = (-1.597, 3.122, -0.0)
ob_cylinder_037.scale = (0.3472, 0.3472, 0.4594)
ob_cylinder_037.lineart.crease_threshold = 0.0
_m = ob_cylinder_037.modifiers.new('Mirror', 'MIRROR')
_m.use_axis = (False, False, True)
ob_cylinder_036.location = (1.506, 1.439, 2.065)
ob_cylinder_036.rotation_euler = (-1.597, 3.122, -0.0)
ob_cylinder_036.scale = (0.3472, 0.3472, 0.4594)
ob_cylinder_036.lineart.crease_threshold = 0.0
_m = ob_cylinder_036.modifiers.new('Mirror', 'MIRROR')
_m.use_axis = (False, False, True)
ob_cylinder_035.location = (2.506, 1.439, 2.065)
ob_cylinder_035.rotation_euler = (-1.597, 3.122, -0.0)
ob_cylinder_035.scale = (0.3472, 0.3472, 0.4594)
ob_cylinder_035.lineart.crease_threshold = 0.0
_m = ob_cylinder_035.modifiers.new('Mirror', 'MIRROR')
_m.use_axis = (False, False, True)
ob_cylinder_034.location = (3.506, 1.439, 2.065)
ob_cylinder_034.rotation_euler = (-1.597, 3.122, -0.0)
ob_cylinder_034.scale = (0.3472, 0.3472, 0.4594)
ob_cylinder_034.lineart.crease_threshold = 0.0
_m = ob_cylinder_034.modifiers.new('Mirror', 'MIRROR')
_m.use_axis = (False, False, True)
ob_cylinder_033.location = (4.506, 1.439, 2.065)
ob_cylinder_033.rotation_euler = (-1.597, 3.122, -0.0)
ob_cylinder_033.scale = (0.3472, 0.3472, 0.4594)
ob_cylinder_033.lineart.crease_threshold = 0.0
_m = ob_cylinder_033.modifiers.new('Mirror', 'MIRROR')
_m.use_axis = (False, False, True)
ob_cylinder_032.location = (5.506, 1.439, 2.065)
ob_cylinder_032.rotation_euler = (-1.597, 3.122, -0.0)
ob_cylinder_032.scale = (0.3472, 0.3472, 0.4594)
ob_cylinder_032.lineart.crease_threshold = 0.0
_m = ob_cylinder_032.modifiers.new('Mirror', 'MIRROR')
_m.use_axis = (False, False, True)
ob_cylinder_031.location = (6.506, 1.439, 2.065)
ob_cylinder_031.rotation_euler = (-1.597, 3.122, -0.0)
ob_cylinder_031.scale = (0.3472, 0.3472, 0.4594)
ob_cylinder_031.lineart.crease_threshold = 0.0
_m = ob_cylinder_031.modifiers.new('Mirror', 'MIRROR')
_m.use_axis = (False, False, True)
ob_cylinder_030.location = (7.001, 1.439, 1.278)
ob_cylinder_030.rotation_euler = (-1.597, 3.122, -0.0)
ob_cylinder_030.scale = (0.3472, 0.3472, 0.4594)
ob_cylinder_030.lineart.crease_threshold = 0.0
_m = ob_cylinder_030.modifiers.new('Mirror', 'MIRROR')
_m.use_axis = (False, False, True)
ob_cylinder_029.location = (6.001, 1.439, 1.278)
ob_cylinder_029.rotation_euler = (-1.597, 3.122, -0.0)
ob_cylinder_029.scale = (0.3472, 0.3472, 0.4594)
ob_cylinder_029.lineart.crease_threshold = 0.0
_m = ob_cylinder_029.modifiers.new('Mirror', 'MIRROR')
_m.use_axis = (False, False, True)
ob_cylinder_028.location = (5.001, 1.439, 1.278)
ob_cylinder_028.rotation_euler = (-1.597, 3.122, -0.0)
ob_cylinder_028.scale = (0.3472, 0.3472, 0.4594)
ob_cylinder_028.lineart.crease_threshold = 0.0
_m = ob_cylinder_028.modifiers.new('Mirror', 'MIRROR')
_m.use_axis = (False, False, True)
ob_cylinder_027.location = (4.001, 1.439, 1.278)
ob_cylinder_027.rotation_euler = (-1.597, 3.122, -0.0)
ob_cylinder_027.scale = (0.3472, 0.3472, 0.4594)
ob_cylinder_027.lineart.crease_threshold = 0.0
_m = ob_cylinder_027.modifiers.new('Mirror', 'MIRROR')
_m.use_axis = (False, False, True)
ob_cylinder_026.location = (3.001, 1.439, 1.278)
ob_cylinder_026.rotation_euler = (-1.597, 3.122, -0.0)
ob_cylinder_026.scale = (0.3472, 0.3472, 0.4594)
ob_cylinder_026.lineart.crease_threshold = 0.0
_m = ob_cylinder_026.modifiers.new('Mirror', 'MIRROR')
_m.use_axis = (False, False, True)
ob_cylinder_025.location = (2.001, 1.439, 1.278)
ob_cylinder_025.rotation_euler = (-1.597, 3.122, -0.0)
ob_cylinder_025.scale = (0.3472, 0.3472, 0.4594)
ob_cylinder_025.lineart.crease_threshold = 0.0
_m = ob_cylinder_025.modifiers.new('Mirror', 'MIRROR')
_m.use_axis = (False, False, True)
ob_cylinder_024.location = (1.001, 1.439, 1.278)
ob_cylinder_024.rotation_euler = (-1.597, 3.122, -0.0)
ob_cylinder_024.scale = (0.3472, 0.3472, 0.4594)
ob_cylinder_024.lineart.crease_threshold = 0.0
_m = ob_cylinder_024.modifiers.new('Mirror', 'MIRROR')
_m.use_axis = (False, False, True)
ob_cylinder_023.location = (0.0008337, 1.439, 1.278)
ob_cylinder_023.rotation_euler = (-1.597, 3.122, -0.0)
ob_cylinder_023.scale = (0.3472, 0.3472, 0.4594)
ob_cylinder_023.lineart.crease_threshold = 0.0
_m = ob_cylinder_023.modifiers.new('Mirror', 'MIRROR')
_m.use_axis = (False, False, True)
ob_cylinder_022.location = (-0.9992, 1.439, 1.278)
ob_cylinder_022.rotation_euler = (-1.597, 3.122, -0.0)
ob_cylinder_022.scale = (0.3472, 0.3472, 0.4594)
ob_cylinder_022.lineart.crease_threshold = 0.0
_m = ob_cylinder_022.modifiers.new('Mirror', 'MIRROR')
_m.use_axis = (False, False, True)
ob_cylinder_021.location = (-1.999, 1.439, 1.278)
ob_cylinder_021.rotation_euler = (-1.597, 3.122, -0.0)
ob_cylinder_021.scale = (0.3472, 0.3472, 0.4594)
ob_cylinder_021.lineart.crease_threshold = 0.0
_m = ob_cylinder_021.modifiers.new('Mirror', 'MIRROR')
_m.use_axis = (False, False, True)
ob_cylinder_020.location = (-2.999, 1.439, 1.278)
ob_cylinder_020.rotation_euler = (-1.597, 3.122, -0.0)
ob_cylinder_020.scale = (0.3472, 0.3472, 0.4594)
ob_cylinder_020.lineart.crease_threshold = 0.0
_m = ob_cylinder_020.modifiers.new('Mirror', 'MIRROR')
_m.use_axis = (False, False, True)
ob_cylinder_019.location = (-3.999, 1.439, 1.278)
ob_cylinder_019.rotation_euler = (-1.597, 3.122, -0.0)
ob_cylinder_019.scale = (0.3472, 0.3472, 0.4594)
ob_cylinder_019.lineart.crease_threshold = 0.0
_m = ob_cylinder_019.modifiers.new('Mirror', 'MIRROR')
_m.use_axis = (False, False, True)
ob_cylinder_018.location = (-4.999, 1.439, 1.278)
ob_cylinder_018.rotation_euler = (-1.597, 3.122, -0.0)
ob_cylinder_018.scale = (0.3472, 0.3472, 0.4594)
ob_cylinder_018.lineart.crease_threshold = 0.0
_m = ob_cylinder_018.modifiers.new('Mirror', 'MIRROR')
_m.use_axis = (False, False, True)
ob_cylinder_017.location = (-5.999, 1.439, 1.278)
ob_cylinder_017.rotation_euler = (-1.597, 3.122, -0.0)
ob_cylinder_017.scale = (0.3472, 0.3472, 0.4594)
ob_cylinder_017.lineart.crease_threshold = 0.0
_m = ob_cylinder_017.modifiers.new('Mirror', 'MIRROR')
_m.use_axis = (False, False, True)
ob_cylinder_016.location = (-6.999, 1.439, 1.278)
ob_cylinder_016.rotation_euler = (-1.597, 3.122, -0.0)
ob_cylinder_016.scale = (0.3472, 0.3472, 0.4594)
ob_cylinder_016.lineart.crease_threshold = 0.0
_m = ob_cylinder_016.modifiers.new('Mirror', 'MIRROR')
_m.use_axis = (False, False, True)
ob_cylinder_015.location = (-7.501, 1.465, 0.4913)
ob_cylinder_015.rotation_euler = (-1.597, 1.571, 0.0)
ob_cylinder_015.scale = (0.3472, 0.3472, 0.4594)
ob_cylinder_015.lineart.crease_threshold = 0.0
_m = ob_cylinder_015.modifiers.new('Mirror', 'MIRROR')
_m.use_axis = (False, False, True)
ob_cylinder_014.location = (-6.501, 1.465, 0.4913)
ob_cylinder_014.rotation_euler = (-1.597, 1.571, 0.0)
ob_cylinder_014.scale = (0.3472, 0.3472, 0.4594)
ob_cylinder_014.lineart.crease_threshold = 0.0
_m = ob_cylinder_014.modifiers.new('Mirror', 'MIRROR')
_m.use_axis = (False, False, True)
ob_cylinder_013.location = (-5.501, 1.465, 0.4913)
ob_cylinder_013.rotation_euler = (-1.597, 1.571, 0.0)
ob_cylinder_013.scale = (0.3472, 0.3472, 0.4594)
ob_cylinder_013.lineart.crease_threshold = 0.0
_m = ob_cylinder_013.modifiers.new('Mirror', 'MIRROR')
_m.use_axis = (False, False, True)
ob_cylinder_012.location = (-4.501, 1.465, 0.4913)
ob_cylinder_012.rotation_euler = (-1.597, 1.571, 0.0)
ob_cylinder_012.scale = (0.3472, 0.3472, 0.4594)
ob_cylinder_012.lineart.crease_threshold = 0.0
_m = ob_cylinder_012.modifiers.new('Mirror', 'MIRROR')
_m.use_axis = (False, False, True)
ob_cylinder_011.location = (-3.501, 1.465, 0.4913)
ob_cylinder_011.rotation_euler = (-1.597, 1.571, 0.0)
ob_cylinder_011.scale = (0.3472, 0.3472, 0.4594)
ob_cylinder_011.lineart.crease_threshold = 0.0
_m = ob_cylinder_011.modifiers.new('Mirror', 'MIRROR')
_m.use_axis = (False, False, True)
ob_cylinder_010.location = (-2.501, 1.465, 0.4913)
ob_cylinder_010.rotation_euler = (-1.597, 1.571, 0.0)
ob_cylinder_010.scale = (0.3472, 0.3472, 0.4594)
ob_cylinder_010.lineart.crease_threshold = 0.0
_m = ob_cylinder_010.modifiers.new('Mirror', 'MIRROR')
_m.use_axis = (False, False, True)
ob_cylinder_009.location = (-1.501, 1.465, 0.4913)
ob_cylinder_009.rotation_euler = (-1.597, 1.571, 0.0)
ob_cylinder_009.scale = (0.3472, 0.3472, 0.4594)
ob_cylinder_009.lineart.crease_threshold = 0.0
_m = ob_cylinder_009.modifiers.new('Mirror', 'MIRROR')
_m.use_axis = (False, False, True)
ob_cylinder_008.location = (-0.501, 1.465, 0.4913)
ob_cylinder_008.rotation_euler = (-1.597, 1.571, 0.0)
ob_cylinder_008.scale = (0.3472, 0.3472, 0.4594)
ob_cylinder_008.lineart.crease_threshold = 0.0
_m = ob_cylinder_008.modifiers.new('Mirror', 'MIRROR')
_m.use_axis = (False, False, True)
ob_cylinder_007.location = (0.499, 1.465, 0.4913)
ob_cylinder_007.rotation_euler = (-1.597, 1.571, 0.0)
ob_cylinder_007.scale = (0.3472, 0.3472, 0.4594)
ob_cylinder_007.lineart.crease_threshold = 0.0
_m = ob_cylinder_007.modifiers.new('Mirror', 'MIRROR')
_m.use_axis = (False, False, True)
ob_cylinder_006.location = (1.499, 1.465, 0.4913)
ob_cylinder_006.rotation_euler = (-1.597, 1.571, 0.0)
ob_cylinder_006.scale = (0.3472, 0.3472, 0.4594)
ob_cylinder_006.lineart.crease_threshold = 0.0
_m = ob_cylinder_006.modifiers.new('Mirror', 'MIRROR')
_m.use_axis = (False, False, True)
ob_cylinder_005.location = (3.499, 1.465, 0.4913)
ob_cylinder_005.rotation_euler = (-1.597, 1.571, 0.0)
ob_cylinder_005.scale = (0.3472, 0.3472, 0.4594)
ob_cylinder_005.lineart.crease_threshold = 0.0
_m = ob_cylinder_005.modifiers.new('Mirror', 'MIRROR')
_m.use_axis = (False, False, True)
ob_cylinder_004.location = (2.499, 1.465, 0.4913)
ob_cylinder_004.rotation_euler = (-1.597, 1.571, 0.0)
ob_cylinder_004.scale = (0.3472, 0.3472, 0.4594)
ob_cylinder_004.lineart.crease_threshold = 0.0
_m = ob_cylinder_004.modifiers.new('Mirror', 'MIRROR')
_m.use_axis = (False, False, True)
ob_cylinder_003.location = (4.499, 1.465, 0.4913)
ob_cylinder_003.rotation_euler = (-1.597, 1.571, 0.0)
ob_cylinder_003.scale = (0.3472, 0.3472, 0.4594)
ob_cylinder_003.lineart.crease_threshold = 0.0
_m = ob_cylinder_003.modifiers.new('Mirror', 'MIRROR')
_m.use_axis = (False, False, True)
ob_cylinder_001.location = (5.499, 1.465, 0.4913)
ob_cylinder_001.rotation_euler = (-1.597, 1.571, 0.0)
ob_cylinder_001.scale = (0.3472, 0.3472, 0.4594)
ob_cylinder_001.lineart.crease_threshold = 0.0
_m = ob_cylinder_001.modifiers.new('Mirror', 'MIRROR')
_m.use_axis = (False, False, True)
ob_cylinder_000.location = (6.499, 1.465, 0.4913)
ob_cylinder_000.rotation_euler = (-1.597, 1.571, 0.0)
ob_cylinder_000.scale = (0.3472, 0.3472, 0.4594)
ob_cylinder_000.lineart.crease_threshold = 0.0
_m = ob_cylinder_000.modifiers.new('Mirror', 'MIRROR')
_m.use_axis = (False, False, True)
ob_cube.location = (0.0, 0.0, 1.5)
ob_cube.scale = (8.0, 2.0, 1.5)
ob_cube.lineart.crease_threshold = 0.0
ob_lamp.location = (4.076, 1.005, 5.904)
ob_lamp.rotation_euler = (0.6503, 0.05522, 1.866)
ob_lamp.lock_rotations_4d = False
ob_lamp.empty_display_type = 'ARROWS'
ob_lamp.color = (0.0, 0.0, 0.0, 0.0)
ob_lamp.lineart.crease_threshold = 0.0
ob_camera.location = (7.481, -6.508, 5.344)
ob_camera.rotation_euler = (1.109, 0.01082, 0.8149)
ob_camera.lock_rotations_4d = False
ob_camera.empty_display_type = 'ARROWS'
ob_camera.color = (0.0, 0.0, 0.0, 0.0)
ob_camera.display_type = 'WIRE'
ob_camera.lineart.crease_threshold = 0.0
ob_cylinder_002.location = (7.499, 1.465, 0.4913)
ob_cylinder_002.rotation_euler = (-1.597, 1.571, 0.0)
ob_cylinder_002.scale = (0.3472, 0.3472, 0.4594)
ob_cylinder_002.lineart.crease_threshold = 0.0
_m = ob_cylinder_002.modifiers.new('Mirror', 'MIRROR')
_m.use_axis = (False, False, True)

# ---- collection membership
col_collection_1.objects.link(ob_cylinder_090)
col_collection_1.objects.link(ob_cylinder_089)
col_collection_1.objects.link(ob_cylinder_088)
col_collection_1.objects.link(ob_cylinder_087)
col_collection_1.objects.link(ob_cylinder_086)
col_collection_1.objects.link(ob_cylinder_085)
col_collection_1.objects.link(ob_cylinder_084)
col_collection_1.objects.link(ob_cylinder_083)
col_collection_1.objects.link(ob_cylinder_082)
col_collection_1.objects.link(ob_cylinder_081)
col_collection_1.objects.link(ob_cylinder_080)
col_collection_1.objects.link(ob_cylinder_079)
col_collection_1.objects.link(ob_cylinder_078)
col_collection_1.objects.link(ob_cylinder_077)
col_collection_1.objects.link(ob_cylinder_076)
col_collection_1.objects.link(ob_cylinder_075)
col_collection_1.objects.link(ob_cylinder_074)
col_collection_1.objects.link(ob_cylinder_073)
col_collection_1.objects.link(ob_cylinder_072)
col_collection_1.objects.link(ob_cylinder_071)
col_collection_1.objects.link(ob_cylinder_070)
col_collection_1.objects.link(ob_cylinder_069)
col_collection_1.objects.link(ob_cylinder_068)
col_collection_1.objects.link(ob_cylinder_067)
col_collection_1.objects.link(ob_cylinder_066)
col_collection_1.objects.link(ob_cylinder_065)
col_collection_1.objects.link(ob_cylinder_064)
col_collection_1.objects.link(ob_cylinder_063)
col_collection_1.objects.link(ob_cylinder_062)
col_collection_1.objects.link(ob_cylinder_061)
col_collection_1.objects.link(ob_cylinder_060)
col_collection_1.objects.link(ob_cylinder_059)
col_collection_1.objects.link(ob_cylinder_058)
col_collection_1.objects.link(ob_cylinder_057)
col_collection_1.objects.link(ob_cylinder_056)
col_collection_1.objects.link(ob_cylinder_055)
col_collection_1.objects.link(ob_cylinder_054)
col_collection_1.objects.link(ob_cylinder_053)
col_collection_1.objects.link(ob_cylinder_052)
col_collection_1.objects.link(ob_cylinder_051)
col_collection_1.objects.link(ob_cylinder_050)
col_collection_1.objects.link(ob_cylinder_049)
col_collection_1.objects.link(ob_cylinder_048)
col_collection_1.objects.link(ob_cylinder_047)
col_collection_1.objects.link(ob_cylinder_046)
col_collection_1.objects.link(ob_cylinder_045)
col_collection_1.objects.link(ob_cylinder_044)
col_collection_1.objects.link(ob_cylinder_043)
col_collection_1.objects.link(ob_cylinder_042)
col_collection_1.objects.link(ob_cylinder_041)
col_collection_1.objects.link(ob_cylinder_040)
col_collection_1.objects.link(ob_cylinder_039)
col_collection_1.objects.link(ob_cylinder_038)
col_collection_1.objects.link(ob_cylinder_037)
col_collection_1.objects.link(ob_cylinder_036)
col_collection_1.objects.link(ob_cylinder_035)
col_collection_1.objects.link(ob_cylinder_034)
col_collection_1.objects.link(ob_cylinder_033)
col_collection_1.objects.link(ob_cylinder_032)
col_collection_1.objects.link(ob_cylinder_031)
col_collection_1.objects.link(ob_cylinder_030)
col_collection_1.objects.link(ob_cylinder_029)
col_collection_1.objects.link(ob_cylinder_028)
col_collection_1.objects.link(ob_cylinder_027)
col_collection_1.objects.link(ob_cylinder_026)
col_collection_1.objects.link(ob_cylinder_025)
col_collection_1.objects.link(ob_cylinder_024)
col_collection_1.objects.link(ob_cylinder_023)
col_collection_1.objects.link(ob_cylinder_022)
col_collection_1.objects.link(ob_cylinder_021)
col_collection_1.objects.link(ob_cylinder_020)
col_collection_1.objects.link(ob_cylinder_019)
col_collection_1.objects.link(ob_cylinder_018)
col_collection_1.objects.link(ob_cylinder_017)
col_collection_1.objects.link(ob_cylinder_016)
col_collection_1.objects.link(ob_cylinder_015)
col_collection_1.objects.link(ob_cylinder_014)
col_collection_1.objects.link(ob_cylinder_013)
col_collection_1.objects.link(ob_cylinder_012)
col_collection_1.objects.link(ob_cylinder_011)
col_collection_1.objects.link(ob_cylinder_010)
col_collection_1.objects.link(ob_cylinder_009)
col_collection_1.objects.link(ob_cylinder_008)
col_collection_1.objects.link(ob_cylinder_007)
col_collection_1.objects.link(ob_cylinder_006)
col_collection_1.objects.link(ob_cylinder_005)
col_collection_1.objects.link(ob_cylinder_004)
col_collection_1.objects.link(ob_cylinder_003)
col_collection_1.objects.link(ob_cylinder_001)
col_collection_1.objects.link(ob_cylinder_000)
col_collection_1.objects.link(ob_cube)
col_collection_1.objects.link(ob_lamp)
col_collection_1.objects.link(ob_camera)
col_collection_1.objects.link(ob_cylinder_002)

# ---- scene / render settings (as saved in the file)
scene.camera = ob_camera
scene.frame_start = 1; scene.frame_end = 250; scene.frame_set(1)
scene.render.engine = 'CYCLES'
scene.render.resolution_percentage = 50
scene.render.dither_intensity = 0.0
scene.cycles.use_denoising = False
scene.cycles.samples = 10
scene.cycles.sampling_pattern = 'TABULATED_SOBOL'
scene.cycles.light_sampling_threshold = 0.0
scene.cycles.use_adaptive_sampling = False
scene.cycles.use_light_tree = False
scene.cycles.blur_glossy = 0.0
scene.cycles.pixel_filter_type = 'GAUSSIAN'
scene.cycles.sample_clamp_indirect = 0.0
scene.view_settings.view_transform = 'Standard'
bpy.context.view_layer.update()
